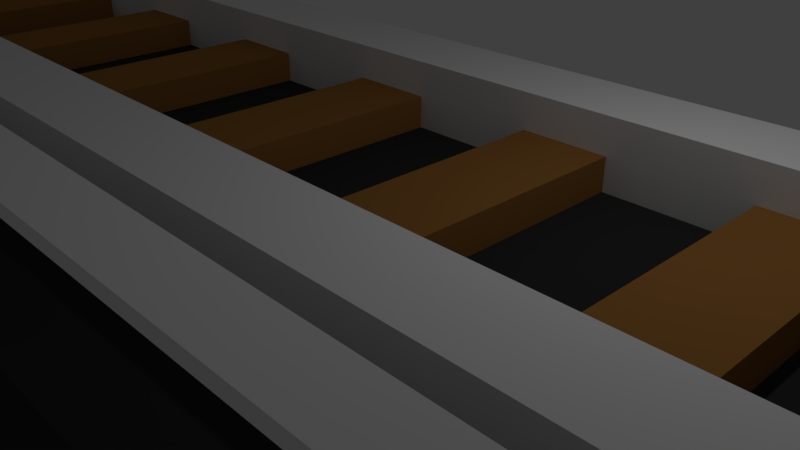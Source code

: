 # Source: Track.blend  (saved by Blender 2.79.0; exported with 4.5.12 LTS)
import bpy
from mathutils import Matrix  # noqa: F401  (used for matrix-valued properties, if any)

bpy.ops.wm.read_factory_settings(use_empty=True)
scene = bpy.context.scene
scene.name = 'Scene'

# ---- collections
col_collection_1 = bpy.data.collections.new('Collection 1'); scene.collection.children.link(col_collection_1)

# ---- materials (node trees are filled in below, after node groups)
mat_material = bpy.data.materials.new('Material')
mat_material.alpha_threshold = 0.0
mat_material.use_transparent_shadow = False
mat_material.roughness = 0.5
mat_material.line_color = (0.0, 0.0, 0.0, 1.0)
mat_rail = bpy.data.materials.new('Rail')
mat_rail.alpha_threshold = 0.0
mat_rail.use_transparent_shadow = False
mat_rail.roughness = 0.5
mat_ground = bpy.data.materials.new('Ground')
mat_ground.alpha_threshold = 0.0
mat_ground.use_transparent_shadow = False
mat_ground.diffuse_color = (0.03244, 0.03244, 0.03244, 1.0)
mat_ground.roughness = 0.5
mat_trackboards = bpy.data.materials.new('TrackBoards')
mat_trackboards.alpha_threshold = 0.0
mat_trackboards.use_transparent_shadow = False
mat_trackboards.diffuse_color = (0.3299, 0.1491, 0.0383, 1.0)
mat_trackboards.roughness = 0.5
mat_material_001 = bpy.data.materials.new('Material.001')
mat_material_001.alpha_threshold = 0.0
mat_material_001.use_transparent_shadow = False
mat_material_001.roughness = 0.5

# ---- material node trees

# ---- world
world_world = bpy.data.worlds.new('World'); scene.world = world_world
world_world.color = (0.05088, 0.05088, 0.05088)
world_world.use_sun_shadow = False
world_world.sun_shadow_jitter_overblur = 0.0
world_world.cycles.sampling_method = 'MANUAL'

# ---- cameras
cam_camera = bpy.data.cameras.new('Camera')
cam_camera.clip_end = 100.0
cam_camera.lens = 35.0
cam_camera.sensor_width = 32.0
cam_camera.sensor_height = 18.0
cam_camera.ortho_scale = 7.314
cam_camera.dof.focus_distance = 0.0
cam_camera.dof.aperture_fstop = 128.0

# ---- lights
light_lamp = bpy.data.lights.new('Lamp', 'POINT')
light_lamp.transmission_factor = 0.0
light_lamp.cutoff_distance = 30.0
light_lamp.energy = 100.0
light_lamp.shadow_buffer_clip_start = 1.001
light_lamp.shadow_soft_size = 0.1
light_lamp.shadow_maximum_resolution = 0.006
light_lamp.use_absolute_resolution = True

# ---- meshes
me_cube = bpy.data.meshes.new('Cube')
me_cube.from_pydata([(1.0, -0.6217, 1.0), (1.0, -1.0, -1.0), (-1.0, -1.0, -1.0), (1.0, -0.3873, 1.0), (-1.0, -0.3873, 1.0), (1.0, -1.0, 1.0), (-1.0, -1.0, 1.0), (-1.0, -0.6217, 1.0), (1.0, -5.96e-08, -1.0), (-1.0, 2.98e-07, -1.0), (1.0, -5.364e-07, 1.0), (-1.0, 1.788e-07, 1.0), (1.0, -0.6217, 1.961), (-1.0, -0.6217, 1.961), (-1.0, -0.3873, 1.961), (1.0, -0.3873, 1.961), (0.917, -0.3873, 1.0), (0.9753, -0.3873, 1.0), (0.917, -0.3873, 1.46), (0.9753, -0.3873, 1.46), (0.917, -0.3873, 1.0), (0.9753, -0.3873, 1.0), (0.917, -0.3873, 1.46), (0.9753, -0.3873, 1.46), (0.917, 0.0, 1.0), (0.9753, 0.0, 1.0), (0.917, 0.0, 1.46), (0.9753, 0.0, 1.46), (1.0, -0.857, 1.0), (-1.0, -0.857, 1.0)], [], [(8, 1, 2, 9), (10, 11, 4, 16, 17, 3), (8, 10, 3, 0, 28, 5, 1), (1, 5, 6, 2), (3, 17, 19, 18, 16, 4, 14, 15), (0, 3, 15, 12), (2, 6, 29, 7, 4, 11, 9), (0, 7, 29, 28), (4, 7, 13, 14), (15, 14, 13, 12), (7, 0, 12, 13), (19, 17, 21, 23), (16, 18, 22, 20), (17, 16, 20, 21), (24, 26, 27, 25), (21, 20, 24, 25), (28, 29, 6, 5)])
me_cube.polygons.foreach_set('material_index', [0, 2, 2, 2, 1, 1, 2, 2, 1, 1, 1, 0, 0, 0, 0, 0, 2])
me_cube.materials.append(mat_material)
me_cube.materials.append(mat_rail)
me_cube.materials.append(mat_ground)
me_cube.use_remesh_preserve_volume = False
me_cube.use_remesh_preserve_attributes = False
me_cube.use_mirror_vertex_groups = False
me_cube.update()
me_cube_001 = bpy.data.meshes.new('Cube.001')
me_cube_001.from_pydata([(0.917, -0.3873, 1.46), (0.9753, -0.3873, 1.46), (0.917, -0.3873, 1.0), (0.9753, -0.3873, 1.0), (0.917, -0.3873, 1.46), (0.9753, -0.3873, 1.46), (0.917, 0.0, 1.0), (0.9753, 0.0, 1.0), (0.917, 0.0, 1.46), (0.9753, 0.0, 1.46)], [], [(5, 3, 7, 9), (0, 1, 5, 4), (2, 4, 8, 6), (4, 5, 9, 8)])
me_cube_001.polygons.foreach_set('material_index', [1, 0, 1, 1])
me_cube_001.materials.append(mat_material)
me_cube_001.materials.append(mat_trackboards)
me_cube_001.use_remesh_preserve_volume = False
me_cube_001.use_remesh_preserve_attributes = False
me_cube_001.use_mirror_vertex_groups = False
me_cube_001.update()
me_cube_004 = bpy.data.meshes.new('Cube.004')
me_cube_004.from_pydata([(1.0, -1.0, 1.222), (-1.0, -1.0, 1.222), (1.0, -0.857, 1.222), (-1.0, -0.857, 1.222), (1.0, -0.857, 1.45), (1.0, -1.0, 1.45), (-1.0, -1.0, 1.45), (-1.0, -0.857, 1.45), (0.75, -1.0, 1.222), (0.5, -1.0, 1.222), (0.25, -1.0, 1.222), (-4.917e-07, -1.0, 1.222), (-0.25, -1.0, 1.222), (-0.5, -1.0, 1.222), (-0.75, -1.0, 1.222), (-0.75, -0.857, 1.222), (-0.5, -0.857, 1.222), (-0.25, -0.857, 1.222), (-4.023e-07, -0.857, 1.222), (0.25, -0.857, 1.222), (0.5, -0.857, 1.222), (0.75, -0.857, 1.222), (0.75, -1.0, 1.45), (0.5, -1.0, 1.45), (0.25, -1.0, 1.45), (-4.917e-07, -1.0, 1.45), (-0.25, -1.0, 1.45), (-0.5, -1.0, 1.45), (-0.75, -1.0, 1.45), (-0.75, -0.857, 1.45), (-0.5, -0.857, 1.45), (-0.25, -0.857, 1.45), (-4.023e-07, -0.857, 1.45), (0.25, -0.857, 1.45), (0.5, -0.857, 1.45), (0.75, -0.857, 1.45), (-0.7266, -1.0, 1.45), (-0.7266, -1.0, 1.222), (-0.4774, -1.0, 1.45), (-0.4774, -1.0, 1.222), (-0.2288, -1.0, 1.45), (-0.2288, -1.0, 1.222), (0.01857, -1.0, 1.45), (0.01857, -1.0, 1.222), (0.272, -1.0, 1.45), (0.272, -1.0, 1.222), (0.5212, -1.0, 1.222), (0.5212, -1.0, 1.45), (0.7733, -1.0, 1.45), (0.7733, -1.0, 1.222), (0.7733, -1.029, 1.222), (0.75, -1.029, 1.222), (0.5212, -1.029, 1.222), (0.5, -1.029, 1.222), (0.272, -1.029, 1.222), (0.25, -1.029, 1.222), (0.01857, -1.029, 1.222), (-4.917e-07, -1.029, 1.222), (-0.2288, -1.029, 1.222), (-0.25, -1.029, 1.222), (-0.4774, -1.029, 1.222), (-0.5, -1.029, 1.222), (-0.7266, -1.029, 1.222), (-0.75, -1.029, 1.222), (0.7733, -1.029, 1.45), (0.75, -1.029, 1.45), (0.5212, -1.029, 1.45), (0.5, -1.029, 1.45), (0.272, -1.029, 1.45), (0.25, -1.029, 1.45), (0.01857, -1.029, 1.45), (-4.917e-07, -1.029, 1.45), (-0.2288, -1.029, 1.45), (-0.25, -1.029, 1.45), (-0.4774, -1.029, 1.45), (-0.5, -1.029, 1.45), (-0.7266, -1.029, 1.45), (-0.75, -1.029, 1.45), (0.7733, -1.044, 1.222), (0.75, -1.044, 1.222), (0.5212, -1.044, 1.222), (0.5, -1.044, 1.222), (0.272, -1.044, 1.222), (0.25, -1.044, 1.222), (0.01857, -1.044, 1.222), (-4.917e-07, -1.044, 1.222), (-0.2288, -1.044, 1.222), (-0.25, -1.044, 1.222), (-0.4774, -1.044, 1.222), (-0.5, -1.044, 1.222), (-0.7266, -1.044, 1.222), (-0.75, -1.044, 1.222), (0.7733, -1.044, 1.45), (0.75, -1.044, 1.45), (0.5212, -1.044, 1.45), (0.5, -1.044, 1.45), (0.272, -1.044, 1.45), (0.25, -1.044, 1.45), (0.01857, -1.044, 1.45), (-4.917e-07, -1.044, 1.45), (-0.2288, -1.044, 1.45), (-0.25, -1.044, 1.45), (-0.4774, -1.044, 1.45), (-0.5, -1.044, 1.45), (-0.7266, -1.044, 1.45), (-0.75, -1.044, 1.45), (0.7733, -1.029, -1.456), (0.75, -1.029, -1.456), (0.5212, -1.029, -1.456), (0.5, -1.029, -1.456), (0.272, -1.029, -1.456), (0.25, -1.029, -1.456), (0.01857, -1.029, -1.456), (-4.917e-07, -1.029, -1.456), (-0.2288, -1.029, -1.456), (-0.25, -1.029, -1.456), (-0.4774, -1.029, -1.456), (-0.5, -1.029, -1.456), (-0.7266, -1.029, -1.456), (-0.75, -1.029, -1.456), (0.7733, -1.044, -1.456), (0.75, -1.044, -1.456), (0.5212, -1.044, -1.456), (0.5, -1.044, -1.456), (0.272, -1.044, -1.456), (0.25, -1.044, -1.456), (0.01857, -1.044, -1.456), (-4.917e-07, -1.044, -1.456), (-0.2288, -1.044, -1.456), (-0.25, -1.044, -1.456), (-0.4774, -1.044, -1.456), (-0.5, -1.044, -1.456), (-0.7266, -1.044, -1.456), (-0.75, -1.044, -1.456)], [], [(29, 7, 6, 28), (3, 1, 6, 7), (48, 22, 65, 64), (0, 2, 4, 5), (15, 3, 7, 29), (15, 14, 1, 3), (2, 0, 49, 8, 21), (21, 8, 46, 9, 20), (20, 9, 45, 10, 19), (19, 10, 43, 11, 18), (18, 11, 41, 12, 17), (17, 12, 39, 13, 16), (16, 13, 37, 14, 15), (2, 21, 35, 4), (21, 20, 34, 35), (20, 19, 33, 34), (19, 18, 32, 33), (18, 17, 31, 32), (17, 16, 30, 31), (16, 15, 29, 30), (1, 14, 28, 6), (8, 49, 50, 51), (43, 42, 70, 56), (41, 40, 72, 58), (49, 48, 64, 50), (22, 8, 51, 65), (39, 38, 74, 60), (4, 35, 22, 48, 5), (35, 34, 23, 47, 22), (34, 33, 24, 44, 23), (33, 32, 25, 42, 24), (32, 31, 26, 40, 25), (31, 30, 27, 38, 26), (30, 29, 28, 36, 27), (50, 78, 120, 106), (36, 37, 13, 27), (38, 39, 12, 26), (40, 41, 11, 25), (42, 43, 10, 24), (44, 45, 9, 23), (47, 46, 8, 22), (48, 49, 0, 5), (76, 77, 105, 104), (52, 66, 94, 80), (74, 75, 103, 102), (54, 68, 96, 82), (72, 73, 101, 100), (56, 70, 98, 84), (9, 46, 52, 53), (47, 23, 67, 66), (28, 14, 63, 77), (10, 45, 54, 55), (44, 24, 69, 68), (27, 13, 61, 75), (45, 44, 68, 54), (11, 43, 56, 57), (42, 25, 71, 70), (26, 12, 59, 73), (12, 41, 58, 59), (37, 36, 76, 62), (40, 26, 73, 72), (25, 11, 57, 71), (13, 39, 60, 61), (38, 27, 75, 74), (24, 10, 55, 69), (46, 47, 66, 52), (14, 37, 62, 63), (36, 28, 77, 76), (23, 9, 53, 67), (79, 78, 92, 93), (91, 90, 104, 105), (89, 88, 102, 103), (87, 86, 100, 101), (85, 84, 98, 99), (83, 82, 96, 97), (81, 80, 94, 95), (50, 64, 92, 78), (77, 63, 91, 105), (55, 54, 110, 111), (75, 61, 89, 103), (53, 52, 108, 109), (73, 59, 87, 101), (60, 88, 130, 116), (71, 57, 85, 99), (51, 50, 106, 107), (69, 55, 83, 97), (52, 80, 122, 108), (67, 53, 81, 95), (58, 86, 128, 114), (65, 51, 79, 93), (64, 65, 93, 92), (62, 76, 104, 90), (66, 67, 95, 94), (60, 74, 102, 88), (68, 69, 97, 96), (58, 72, 100, 86), (70, 71, 99, 98), (107, 106, 120, 121), (109, 108, 122, 123), (111, 110, 124, 125), (113, 112, 126, 127), (115, 114, 128, 129), (117, 116, 130, 131), (119, 118, 132, 133), (78, 79, 121, 120), (62, 90, 132, 118), (57, 56, 112, 113), (79, 51, 107, 121), (80, 81, 123, 122), (59, 58, 114, 115), (82, 83, 125, 124), (56, 84, 126, 112), (61, 60, 116, 117), (91, 63, 119, 133), (84, 85, 127, 126), (63, 62, 118, 119), (81, 53, 109, 123), (86, 87, 129, 128), (89, 61, 117, 131), (88, 89, 131, 130), (83, 55, 111, 125), (90, 91, 133, 132), (54, 82, 124, 110), (87, 59, 115, 129), (85, 57, 113, 127)])
me_cube_004.polygons.foreach_set('material_index', [0, 0, 1, 0, 0, 0, 0, 0, 0, 0, 0, 0, 0, 0, 0, 0, 0, 0, 0, 0, 0, 1, 1, 1, 1, 1, 1, 0, 0, 0, 0, 0, 0, 0, 1, 0, 0, 0, 0, 0, 0, 0, 1, 1, 1, 1, 1, 1, 1, 1, 1, 1, 1, 1, 1, 1, 1, 1, 1, 1, 1, 1, 1, 1, 1, 1, 1, 1, 1, 1, 1, 1, 1, 1, 1, 1, 1, 1, 1, 1, 1, 1, 1, 1, 1, 1, 1, 1, 1, 1, 1, 1, 1, 1, 1, 1, 1, 1, 1, 1, 1, 1, 1, 1, 1, 1, 1, 1, 1, 1, 1, 1, 1, 1, 1, 1, 0, 1, 0, 1, 0, 1, 1, 0, 0])
me_cube_004.materials.append(mat_material)
me_cube_004.materials.append(mat_material_001)
me_cube_004.use_remesh_preserve_volume = False
me_cube_004.use_remesh_preserve_attributes = False
me_cube_004.use_mirror_vertex_groups = False
me_cube_004.update()

# ---- objects
ob_cube = bpy.data.objects.new('Cube', me_cube)
ob_cube_002 = bpy.data.objects.new('Cube.002', me_cube_001)
ob_cube_004 = bpy.data.objects.new('Cube.004', me_cube_004)
ob_lamp = bpy.data.objects.new('Lamp', light_lamp)
ob_camera = bpy.data.objects.new('Camera', cam_camera)

# ---- transforms, parenting, visibility, modifiers, constraints
ob_cube.location = (0.0, 0.0, 0.0)
ob_cube.scale = (21.34, 4.81, 1.0)
ob_cube.lock_rotations_4d = False
ob_cube.empty_display_type = 'ARROWS'
ob_cube.lineart.crease_threshold = 0.0
_m = ob_cube.modifiers.new('Mirror', 'MIRROR')
_m.use_axis = (False, True, False)
_m.use_clip = True
ob_cube_002.parent = ob_cube
ob_cube_002.matrix_parent_inverse = Matrix(((0.04687, 0.0, 0.0, 0.0), (0.0, 0.2079, 0.0, 0.0), (0.0, 0.0, 1.0, 0.0), (0.0, 0.0, 0.0, 1.0)))
ob_cube_002.location = (0.0, 0.0, 0.0)
ob_cube_002.scale = (21.34, 4.81, 1.0)
ob_cube_002.lock_rotations_4d = False
ob_cube_002.empty_display_type = 'ARROWS'
ob_cube_002.lineart.crease_threshold = 0.0
_m = ob_cube_002.modifiers.new('Mirror', 'MIRROR')
_m.use_axis = (False, True, False)
_m.use_clip = True
_m = ob_cube_002.modifiers.new('Array', 'ARRAY')
_m.count = 14
_m.constant_offset_displace = (0.0, 0.0, 0.0)
_m.relative_offset_displace = (-2.5, 0.0, 0.0)
ob_cube_004.parent = ob_cube_002
ob_cube_004.matrix_parent_inverse = Matrix(((0.04687, 0.0, 0.0, 0.0), (0.0, 0.2079, 0.0, 0.0), (0.0, 0.0, 1.0, 0.0), (0.0, 0.0, 0.0, 1.0)))
ob_cube_004.location = (0.0, 0.2579, 1.478)
ob_cube_004.scale = (21.34, 4.81, 0.6956)
ob_cube_004.lock_rotations_4d = False
ob_cube_004.empty_display_type = 'ARROWS'
ob_cube_004.lineart.crease_threshold = 0.0
ob_lamp.location = (4.076, 1.005, 5.904)
ob_lamp.rotation_euler = (0.6503, 0.05522, 1.866)
ob_lamp.lock_rotations_4d = False
ob_lamp.empty_display_type = 'ARROWS'
ob_lamp.color = (0.0, 0.0, 0.0, 0.0)
ob_lamp.lineart.crease_threshold = 0.0
ob_camera.location = (7.481, -6.508, 5.344)
ob_camera.rotation_euler = (1.109, 0.0, 0.8149)
ob_camera.lock_rotations_4d = False
ob_camera.empty_display_type = 'ARROWS'
ob_camera.color = (0.0, 0.0, 0.0, 0.0)
ob_camera.display_type = 'WIRE'
ob_camera.lineart.crease_threshold = 0.0

# ---- collection membership
col_collection_1.objects.link(ob_cube)
col_collection_1.objects.link(ob_cube_002)
col_collection_1.objects.link(ob_cube_004)
col_collection_1.objects.link(ob_lamp)
col_collection_1.objects.link(ob_camera)

# ---- scene / render settings (as saved in the file)
scene.camera = ob_camera
scene.frame_start = 1; scene.frame_end = 250; scene.frame_set(1)
scene.render.engine = 'BLENDER_EEVEE_NEXT'
scene.render.resolution_percentage = 50
scene.render.dither_intensity = 0.0
scene.cycles.use_denoising = False
scene.cycles.samples = 128
scene.cycles.sampling_pattern = 'TABULATED_SOBOL'
scene.cycles.use_adaptive_sampling = False
scene.cycles.use_light_tree = False
scene.cycles.blur_glossy = 0.0
scene.cycles.sample_clamp_indirect = 0.0
scene.view_settings.view_transform = 'Standard'
bpy.context.view_layer.update()
